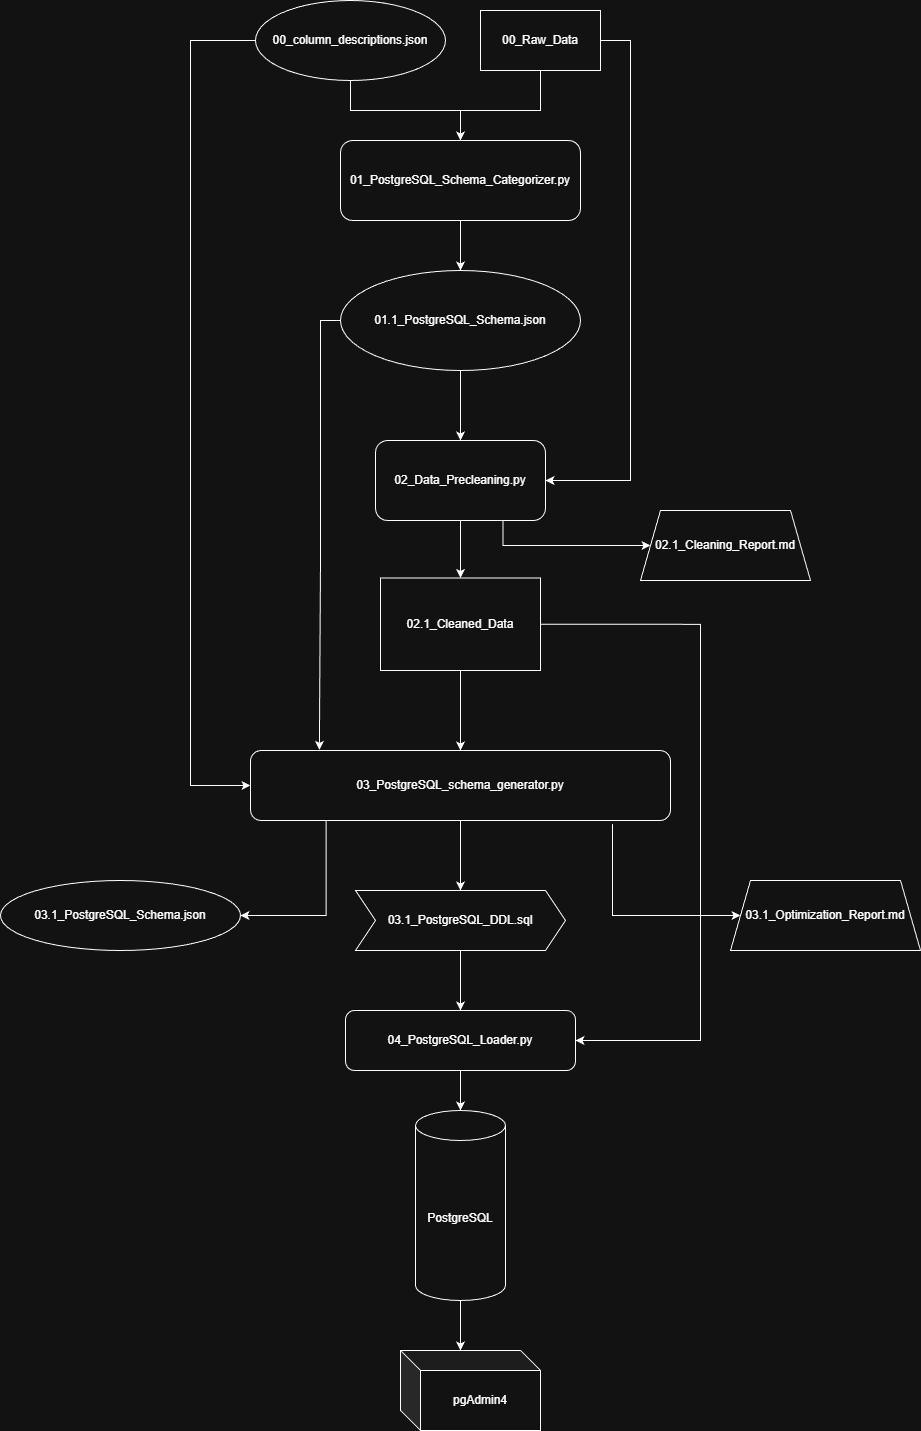

The diagram above was exported from draw.io. Its source (the exported page's mxGraphModel, read from the mxfile embedded in the PNG):
<mxGraphModel dx="2034" dy="1711" grid="1" gridSize="10" guides="1" tooltips="1" connect="1" arrows="1" fold="1" page="1" pageScale="1" pageWidth="850" pageHeight="1100" math="0" shadow="0">
  <root>
    <mxCell id="0" />
    <mxCell id="1" parent="0" />
    <mxCell id="hjLhjXsgPLyO_DltxbeI-6" edge="1" parent="1" source="yJs1ZuPLANLyv5bHzGFi-2" style="edgeStyle=orthogonalEdgeStyle;rounded=0;orthogonalLoop=1;jettySize=auto;html=1;entryX=0.5;entryY=0;entryDx=0;entryDy=0;" target="yJs1ZuPLANLyv5bHzGFi-4">
      <mxGeometry relative="1" as="geometry" />
    </mxCell>
    <mxCell id="yJs1ZuPLANLyv5bHzGFi-2" parent="1" style="ellipse;whiteSpace=wrap;html=1;" value="01.1_PostgreSQL_Schema.json" vertex="1">
      <mxGeometry height="100" width="240" x="320" y="240" as="geometry" />
    </mxCell>
    <mxCell id="hjLhjXsgPLyO_DltxbeI-5" edge="1" parent="1" source="yJs1ZuPLANLyv5bHzGFi-3" style="edgeStyle=orthogonalEdgeStyle;rounded=0;orthogonalLoop=1;jettySize=auto;html=1;entryX=0.5;entryY=0;entryDx=0;entryDy=0;" target="yJs1ZuPLANLyv5bHzGFi-2">
      <mxGeometry relative="1" as="geometry" />
    </mxCell>
    <mxCell id="yJs1ZuPLANLyv5bHzGFi-3" parent="1" style="rounded=1;whiteSpace=wrap;html=1;" value="01_PostgreSQL_Schema_Categorizer.py" vertex="1">
      <mxGeometry height="80" width="240" x="320" y="110" as="geometry" />
    </mxCell>
    <mxCell id="hjLhjXsgPLyO_DltxbeI-13" edge="1" parent="1" source="yJs1ZuPLANLyv5bHzGFi-4" style="edgeStyle=orthogonalEdgeStyle;rounded=0;orthogonalLoop=1;jettySize=auto;html=1;exitX=0.75;exitY=1;exitDx=0;exitDy=0;" target="yJs1ZuPLANLyv5bHzGFi-8">
      <mxGeometry relative="1" as="geometry" />
    </mxCell>
    <mxCell id="hjLhjXsgPLyO_DltxbeI-14" edge="1" parent="1" source="yJs1ZuPLANLyv5bHzGFi-4" style="edgeStyle=orthogonalEdgeStyle;rounded=0;orthogonalLoop=1;jettySize=auto;html=1;" target="yJs1ZuPLANLyv5bHzGFi-5">
      <mxGeometry relative="1" as="geometry" />
    </mxCell>
    <UserObject label="02_Data_Precleaning.py" link="02_Data_Precleaning.py" id="yJs1ZuPLANLyv5bHzGFi-4">
      <mxCell parent="1" style="rounded=1;whiteSpace=wrap;html=1;" vertex="1">
        <mxGeometry height="80" width="170" x="355" y="410" as="geometry" />
      </mxCell>
    </UserObject>
    <mxCell id="hjLhjXsgPLyO_DltxbeI-15" edge="1" parent="1" source="yJs1ZuPLANLyv5bHzGFi-5" style="edgeStyle=orthogonalEdgeStyle;rounded=0;orthogonalLoop=1;jettySize=auto;html=1;entryX=0.5;entryY=0;entryDx=0;entryDy=0;" target="yJs1ZuPLANLyv5bHzGFi-22">
      <mxGeometry relative="1" as="geometry" />
    </mxCell>
    <mxCell id="hjLhjXsgPLyO_DltxbeI-16" edge="1" parent="1" source="yJs1ZuPLANLyv5bHzGFi-5" style="edgeStyle=orthogonalEdgeStyle;rounded=0;orthogonalLoop=1;jettySize=auto;html=1;entryX=1;entryY=0.5;entryDx=0;entryDy=0;exitX=1;exitY=0.5;exitDx=0;exitDy=0;" target="yJs1ZuPLANLyv5bHzGFi-61">
      <mxGeometry relative="1" as="geometry">
        <Array as="points">
          <mxPoint x="680" y="594" />
          <mxPoint x="680" y="1010" />
        </Array>
      </mxGeometry>
    </mxCell>
    <mxCell id="yJs1ZuPLANLyv5bHzGFi-5" parent="1" style="rounded=0;whiteSpace=wrap;html=1;" value="02.1_Cleaned_Data" vertex="1">
      <mxGeometry height="92.5" width="160" x="360" y="547.5" as="geometry" />
    </mxCell>
    <UserObject label="02.1_Cleaning_Report.md" link="02.1_Cleaning_Report.md" id="yJs1ZuPLANLyv5bHzGFi-8">
      <mxCell parent="1" style="shape=trapezoid;perimeter=trapezoidPerimeter;whiteSpace=wrap;html=1;fixedSize=1;" vertex="1">
        <mxGeometry height="70" width="170" x="620" y="480" as="geometry" />
      </mxCell>
    </UserObject>
    <mxCell id="hjLhjXsgPLyO_DltxbeI-17" edge="1" parent="1" source="yJs1ZuPLANLyv5bHzGFi-22" style="edgeStyle=orthogonalEdgeStyle;rounded=0;orthogonalLoop=1;jettySize=auto;html=1;entryX=1;entryY=0.5;entryDx=0;entryDy=0;exitX=0.18;exitY=0.995;exitDx=0;exitDy=0;exitPerimeter=0;" target="yJs1ZuPLANLyv5bHzGFi-25">
      <mxGeometry relative="1" as="geometry" />
    </mxCell>
    <mxCell id="hjLhjXsgPLyO_DltxbeI-19" edge="1" parent="1" source="yJs1ZuPLANLyv5bHzGFi-22" style="edgeStyle=orthogonalEdgeStyle;rounded=0;orthogonalLoop=1;jettySize=auto;html=1;entryX=0.5;entryY=0;entryDx=0;entryDy=0;" target="yJs1ZuPLANLyv5bHzGFi-28">
      <mxGeometry relative="1" as="geometry" />
    </mxCell>
    <mxCell id="hjLhjXsgPLyO_DltxbeI-25" edge="1" parent="1" source="yJs1ZuPLANLyv5bHzGFi-22" style="edgeStyle=orthogonalEdgeStyle;rounded=0;orthogonalLoop=1;jettySize=auto;html=1;entryX=0;entryY=0.5;entryDx=0;entryDy=0;exitX=0.862;exitY=1.051;exitDx=0;exitDy=0;exitPerimeter=0;" target="yJs1ZuPLANLyv5bHzGFi-24">
      <mxGeometry relative="1" as="geometry">
        <Array as="points">
          <mxPoint x="592" y="885" />
        </Array>
      </mxGeometry>
    </mxCell>
    <mxCell id="yJs1ZuPLANLyv5bHzGFi-22" parent="1" style="rounded=1;whiteSpace=wrap;html=1;" value="03_PostgreSQL_schema_generator.py" vertex="1">
      <mxGeometry height="70" width="420" x="230" y="720" as="geometry" />
    </mxCell>
    <mxCell id="yJs1ZuPLANLyv5bHzGFi-24" parent="1" style="shape=trapezoid;perimeter=trapezoidPerimeter;whiteSpace=wrap;html=1;fixedSize=1;" value="03.1_Optimization_Report.md" vertex="1">
      <mxGeometry height="70" width="190" x="710" y="850" as="geometry" />
    </mxCell>
    <UserObject label="03.1_PostgreSQL_Schema.json" link="03.1_PostgreSQL_Schema.json" id="yJs1ZuPLANLyv5bHzGFi-25">
      <mxCell parent="1" style="ellipse;whiteSpace=wrap;html=1;" vertex="1">
        <mxGeometry height="70" width="240" x="-20" y="850" as="geometry" />
      </mxCell>
    </UserObject>
    <mxCell id="hjLhjXsgPLyO_DltxbeI-26" edge="1" parent="1" source="yJs1ZuPLANLyv5bHzGFi-28" style="edgeStyle=orthogonalEdgeStyle;rounded=0;orthogonalLoop=1;jettySize=auto;html=1;entryX=0.5;entryY=0;entryDx=0;entryDy=0;" target="yJs1ZuPLANLyv5bHzGFi-61">
      <mxGeometry relative="1" as="geometry" />
    </mxCell>
    <mxCell id="yJs1ZuPLANLyv5bHzGFi-28" parent="1" style="shape=step;perimeter=stepPerimeter;whiteSpace=wrap;html=1;fixedSize=1;" value="03.1_PostgreSQL_DDL.sql" vertex="1">
      <mxGeometry height="60" width="210" x="335" y="860" as="geometry" />
    </mxCell>
    <mxCell id="hjLhjXsgPLyO_DltxbeI-2" edge="1" parent="1" source="yJs1ZuPLANLyv5bHzGFi-31" style="edgeStyle=orthogonalEdgeStyle;rounded=0;orthogonalLoop=1;jettySize=auto;html=1;exitX=0.5;exitY=1;exitDx=0;exitDy=0;">
      <mxGeometry relative="1" as="geometry">
        <mxPoint x="440" y="110" as="targetPoint" />
      </mxGeometry>
    </mxCell>
    <mxCell id="hjLhjXsgPLyO_DltxbeI-4" edge="1" parent="1" source="yJs1ZuPLANLyv5bHzGFi-31" style="edgeStyle=orthogonalEdgeStyle;rounded=0;orthogonalLoop=1;jettySize=auto;html=1;entryX=0;entryY=0.5;entryDx=0;entryDy=0;exitX=0;exitY=0.5;exitDx=0;exitDy=0;" target="yJs1ZuPLANLyv5bHzGFi-22">
      <mxGeometry relative="1" as="geometry">
        <Array as="points">
          <mxPoint x="170" y="10" />
          <mxPoint x="170" y="755" />
        </Array>
      </mxGeometry>
    </mxCell>
    <mxCell id="yJs1ZuPLANLyv5bHzGFi-31" parent="1" style="ellipse;whiteSpace=wrap;html=1;" value="00_column_descriptions.json" vertex="1">
      <mxGeometry height="80" width="190" x="235" y="-30" as="geometry" />
    </mxCell>
    <mxCell id="hjLhjXsgPLyO_DltxbeI-1" edge="1" parent="1" source="yJs1ZuPLANLyv5bHzGFi-33" style="edgeStyle=orthogonalEdgeStyle;rounded=0;orthogonalLoop=1;jettySize=auto;html=1;entryX=0.5;entryY=0;entryDx=0;entryDy=0;exitX=0.5;exitY=1;exitDx=0;exitDy=0;" target="yJs1ZuPLANLyv5bHzGFi-3">
      <mxGeometry relative="1" as="geometry">
        <Array as="points">
          <mxPoint x="520" y="80" />
          <mxPoint x="440" y="80" />
        </Array>
      </mxGeometry>
    </mxCell>
    <mxCell id="hjLhjXsgPLyO_DltxbeI-3" edge="1" parent="1" source="yJs1ZuPLANLyv5bHzGFi-33" style="edgeStyle=orthogonalEdgeStyle;rounded=0;orthogonalLoop=1;jettySize=auto;html=1;entryX=1;entryY=0.5;entryDx=0;entryDy=0;exitX=1;exitY=0.5;exitDx=0;exitDy=0;" target="yJs1ZuPLANLyv5bHzGFi-4">
      <mxGeometry relative="1" as="geometry">
        <Array as="points">
          <mxPoint x="610" y="10" />
          <mxPoint x="610" y="450" />
        </Array>
      </mxGeometry>
    </mxCell>
    <mxCell id="yJs1ZuPLANLyv5bHzGFi-33" parent="1" style="rounded=0;whiteSpace=wrap;html=1;" value="00_Raw_Data" vertex="1">
      <mxGeometry height="60" width="120" x="460" y="-20" as="geometry" />
    </mxCell>
    <mxCell id="yJs1ZuPLANLyv5bHzGFi-42" parent="1" style="shape=cylinder3;whiteSpace=wrap;html=1;boundedLbl=1;backgroundOutline=1;size=15;" value="PostgreSQL" vertex="1">
      <mxGeometry height="190" width="90" x="395" y="1080" as="geometry" />
    </mxCell>
    <mxCell id="yJs1ZuPLANLyv5bHzGFi-56" parent="1" style="shape=cube;whiteSpace=wrap;html=1;boundedLbl=1;backgroundOutline=1;darkOpacity=0.05;darkOpacity2=0.1;" value="pgAdmin4" vertex="1">
      <mxGeometry height="80" width="140" x="380" y="1320" as="geometry" />
    </mxCell>
    <mxCell id="hjLhjXsgPLyO_DltxbeI-27" edge="1" parent="1" source="yJs1ZuPLANLyv5bHzGFi-61" style="edgeStyle=orthogonalEdgeStyle;rounded=0;orthogonalLoop=1;jettySize=auto;html=1;" target="yJs1ZuPLANLyv5bHzGFi-42">
      <mxGeometry relative="1" as="geometry" />
    </mxCell>
    <mxCell id="yJs1ZuPLANLyv5bHzGFi-61" parent="1" style="rounded=1;whiteSpace=wrap;html=1;" value="04_PostgreSQL_Loader.py" vertex="1">
      <mxGeometry height="60" width="230" x="325" y="980" as="geometry" />
    </mxCell>
    <mxCell id="hjLhjXsgPLyO_DltxbeI-10" edge="1" parent="1" source="yJs1ZuPLANLyv5bHzGFi-2" style="edgeStyle=orthogonalEdgeStyle;rounded=0;orthogonalLoop=1;jettySize=auto;html=1;entryX=0.164;entryY=-0.009;entryDx=0;entryDy=0;entryPerimeter=0;exitX=0;exitY=0.5;exitDx=0;exitDy=0;" target="yJs1ZuPLANLyv5bHzGFi-22">
      <mxGeometry relative="1" as="geometry" />
    </mxCell>
    <mxCell id="hjLhjXsgPLyO_DltxbeI-30" edge="1" parent="1" source="yJs1ZuPLANLyv5bHzGFi-42" style="edgeStyle=orthogonalEdgeStyle;rounded=0;orthogonalLoop=1;jettySize=auto;html=1;entryX=0;entryY=0;entryDx=60;entryDy=0;entryPerimeter=0;" target="yJs1ZuPLANLyv5bHzGFi-56">
      <mxGeometry relative="1" as="geometry" />
    </mxCell>
  </root>
</mxGraphModel>